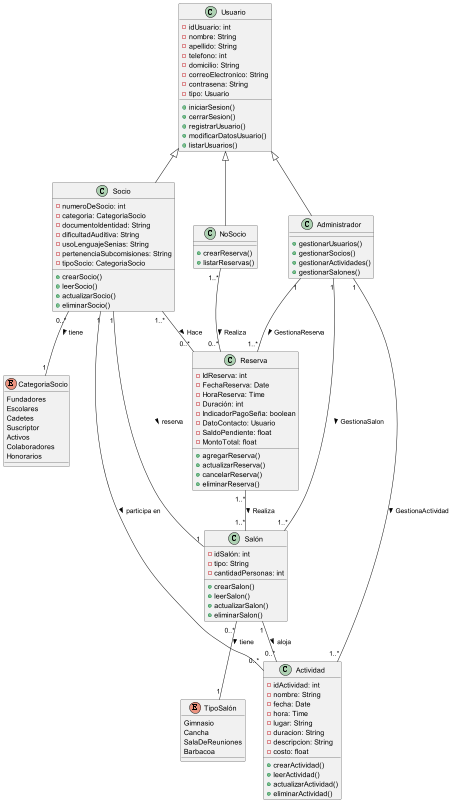

The diagram above was rendered by PlantUML. Its source (embedded in the PNG):
@startuml
enum CategoriaSocio {
  Fundadores
  Escolares
  Cadetes
  Suscriptor
  Activos
  Colaboradores
  Honorarios
}

enum TipoSalón {
    Gimnasio
    Cancha
    SalaDeReuniones
    Barbacoa
}

class Usuario {
  - idUsuario: int
  - nombre: String
  - apellido: String
  - telefono: int
  - domicilio: String
  - correoElectronico: String
  - contrasena: String
  - tipo: Usuario
  + iniciarSesion()
  + cerrarSesion()
  + registrarUsuario()
  + modificarDatosUsuario()
  + listarUsuarios()
}

class Socio {
  - numeroDeSocio: int
  - categoria: CategoriaSocio
  - documentoIdentidad: String
  - dificultadAuditiva: String
  - usoLenguajeSenias: String
  - pertenenciaSubcomisiones: String
  - tipoSocio: CategoriaSocio
  + crearSocio()
  + leerSocio()
  + actualizarSocio()
  + eliminarSocio()
}

class Administrador {
  + gestionarUsuarios()
  + gestionarSocios()
  + gestionarActividades()
  + gestionarSalones()
}

class NoSocio {
  + crearReserva()
  + listarReservas()
}

class Actividad {
  - idActividad: int
  - nombre: String
  - fecha: Date
  - hora: Time
  - lugar: String
  - duracion: String
  - descripcion: String
  - costo: float
  + crearActividad()
  + leerActividad()
  + actualizarActividad()
  + eliminarActividad()
}

class Salón {
  - idSalón: int
  - tipo: String
  - cantidadPersonas: int
  + crearSalon()
  + leerSalon()
  + actualizarSalon()
  + eliminarSalon()
}
class Reserva {
    - IdReserva: int
    - FechaReserva: Date
    - HoraReserva: Time
    - Duración: int
    - IndicadorPagoSeña: boolean
    - DatoContacto: Usuario
    - SaldoPendiente: float
    - MontoTotal: float
    + agregarReserva()
    + actualizarReserva()
    + cancelarReserva()
    + eliminarReserva()
}

Usuario <|-- Socio
Usuario <|-- Administrador
Usuario <|-- NoSocio

Administrador "1" -- "1..*" Reserva : GestionaReserva >
Administrador "1" -- "1..*" Salón : GestionaSalon >
Administrador "1" -- "1..*" Actividad : GestionaActividad >
Socio "1..*" -- "0..*" Reserva : Hace >
NoSocio "1..*" -- "0..*" Reserva : Realiza >
Socio "1" -- "0..*" Actividad : participa en >
Salón "1" -- "0..*" Actividad : aloja >
Salón "0..*" -- "1" TipoSalón : tiene >
Socio "0..*" -- "1" CategoriaSocio : tiene >
Socio "1" -- "1" Salón : reserva >
Reserva "1..*" -- "1..*" Salón : Realiza >

@enduml